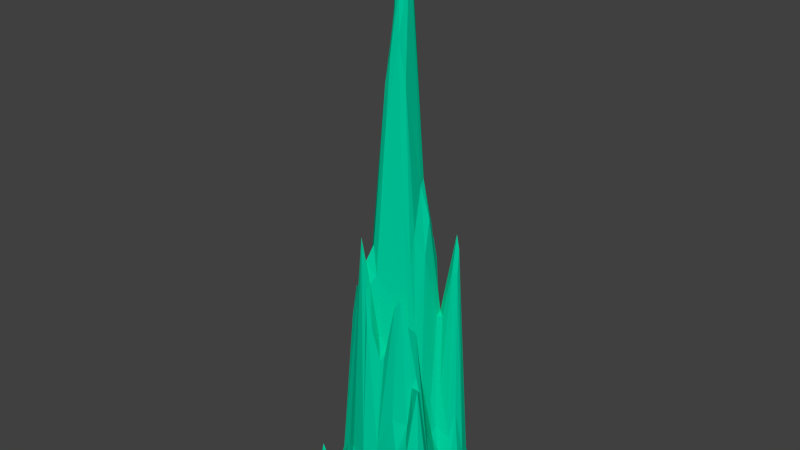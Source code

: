 # Source: stalagmite_small.blend  (saved by Blender 2.76.0; exported with 4.5.12 LTS)
import bpy
from mathutils import Matrix  # noqa: F401  (used for matrix-valued properties, if any)

bpy.ops.wm.read_factory_settings(use_empty=True)
scene = bpy.context.scene
scene.name = 'Scene'

# ---- collections
col_collection_1 = bpy.data.collections.new('Collection 1'); scene.collection.children.link(col_collection_1)

# ---- materials (node trees are filled in below, after node groups)
mat_stalagsm_001 = bpy.data.materials.new('StalagSM.001')
mat_stalagsm_001.alpha_threshold = 0.0
mat_stalagsm_001.roughness = 0.5

# ---- material node trees
mat_stalagsm_001.use_nodes = True; mat_stalagsm_001.node_tree.nodes.clear()
_N = mat_stalagsm_001.node_tree.nodes; _L = mat_stalagsm_001.node_tree.links
n0 = _N.new('ShaderNodeOutputMaterial'); n0.name = 'Material Output'; n0.location = (300, 300)
n1 = _N.new('ShaderNodeBsdfDiffuse'); n1.name = 'Diffuse BSDF'; n1.location = (10, 300)
n1.inputs[0].default_value = (0.0, 0.6038, 0.3419, 1.0)
_L.new(n1.outputs[0], n0.inputs[0])
n0.is_active_output = True

# ---- world
world_world = bpy.data.worlds.new('World'); scene.world = world_world
world_world.color = (0.05088, 0.05088, 0.05088)
world_world.use_sun_shadow = False
world_world.sun_shadow_jitter_overblur = 0.0
world_world.cycles.sampling_method = 'MANUAL'
world_world.cycles.sample_map_resolution = 256

# ---- meshes
me_plane_004 = bpy.data.meshes.new('Plane.004')
me_plane_004.from_pydata([(-1.847, 3.132, -5.49), (-1.503, 3.285, -5.288), (-0.5458, -0.7761, 12.74), (0.1386, -0.4552, 21.92), (-0.0848, 0.1178, 25.34), (3.508, 0.5479, 0.07281), (3.875, 0.4067, -3.284), (3.778, 0.9017, -2.482), (3.138, 0.89, 8.337), (1.823, -0.1011, 9.384), (1.695, 0.3767, 11.26), (2.486, -1.916, 2.622), (2.254, -1.33, 5.549), (1.977, -1.654, 5.958), (4.614, -0.5833, -5.477), (3.853, -0.9828, -4.593), (-2.016, -1.219, 1.878), (-1.862, -0.8324, 0.6792), (-2.553, -0.8951, -3.171), (-1.9, -3.312, -4.185), (-0.9653, -3.015, -3.655), (-1.438, -2.501, -2.543), (-2.014, -2.756, -4.538), (0.7443, -2.705, -1.514), (0.6353, -2.27, 3.696), (0.1711, -2.359, 5.512), (-3.346, 2.562, -5.493), (-2.682, 2.683, -5.297), (-2.414, 1.285, -4.24), (-2.999, 1.109, -3.897), (-0.8959, 1.493, -0.7627), (-0.4837, 3.867, -4.231), (0.05741, 4.077, -4.988), (-0.1274, 4.341, -5.182), (1.698, 1.926, -2.927), (1.179, 2.384, -4.621), (0.502, 2.452, -3.31), (2.848, 2.356, -4.579), (2.808, 2.958, -4.96), (1.905, 2.107, -4.573), (2.098, 2.828, -5.097), (1.564, 2.694, -5.112), (2.281, 1.143, 3.819), (2.907, 1.074, 10.53), (2.815, 1.746, -1.087), (3.06, 1.092, 9.707), (3.652, 1.427, -2.65), (3.371, 2.217, -4.465), (3.17, 1.795, -2.062), (-0.1086, 1.507, 5.452), (0.6257, 1.772, 8.305), (0.138, 2.417, -2.309), (-0.2796, 2.19, -1.957), (0.3619, 0.6156, 23.25), (1.003, 0.934, 11.17), (0.6557, 1.152, 11.71), (-0.07014, 1.243, 8.947), (1.148, 0.5573, 13.25), (1.606, 0.6738, 10.86), (1.265, 1.597, 8.374), (1.136, 1.476, 9.509), (-1.139, 3.585, -5.298), (-0.6502, 3.754, -4.451), (-0.5382, 4.081, -4.608), (-0.8915, 4.222, -5.426), (-0.5588, 2.454, -3.497), (-0.08287, 2.658, -4.114), (-0.3785, 3.126, -4.63), (-0.6925, 2.93, -4.458), (0.2895, 2.755, -4.653), (0.625, 2.804, -4.991), (0.2701, 3.241, -5.029), (-2.2, 0.6648, -2.773), (-1.419, 1.152, -1.722), (-1.339, 1.515, -2.494), (-2.08, 1.628, -4.137), (-1.316, -0.02948, 8.447), (-1.427, 0.2783, 7.018), (-1.66, 0.499, 1.634), (-0.8617, 0.1229, 11.64), (-0.2105, 0.3573, 23.58), (-0.2948, 0.6136, 19.85), (-0.8169, 1.156, 3.066), (-3.279, 0.2636, -3.86), (-3.847, 0.5698, -5.292), (-3.709, -0.05164, -5.305), (-2.604, -0.184, -3.239), (-2.03, -0.3809, -1.285), (-2.195, 0.2269, -2.232), (-2.531, 0.1434, -2.823), (-3.922, 2.281, -5.034), (-4.401, 1.425, -5.341), (-3.5, 1.456, -3.944), (-3.738, 1.733, -4.859), (-4.296, 1.997, -4.989), (-3.122, 1.557, -3.229), (-2.44, 1.74, -4.326), (-2.788, 1.993, -3.281), (-3.455, 2.148, -4.948), (-0.9514, -2.745, -2.316), (-0.04559, -2.958, -2.296), (-0.2575, -2.292, 7.627), (-0.1013, -3.734, -5.227), (-0.2877, -3.298, -4.516), (1.043, -3.5, -5.284), (0.8606, -2.978, -3.777), (-2.547, -3.707, -3.17), (-2.36, -3.472, -3.079), (-2.334, -2.836, -4.939), (-3.005, -3.204, -5.431), (-2.134, -4.437, -5.317), (-2.248, -3.877, -3.039), (-2.517, -4.212, -4.986), (-1.646, -4.116, -5.193), (-0.7054, -3.907, -4.293), (-0.9169, -3.605, -3.782), (-1.814, -3.573, -4.042), (-2.695, -1.647, -4.653), (-2.942, -0.5821, -4.482), (-2.786, -2.479, -4.575), (-2.529, -2.128, -4.198), (-2.802, -2.24, -4.257), (-2.085, -2.344, -3.678), (-1.457, -1.599, 5.806), (-2.424, -1.705, -3.318), (2.92, -1.851, 2.488), (3.623, -1.946, -3.012), (2.884, -1.087, -0.8252), (3.538, -2.612, -3.861), (3.91, -2.4, -4.581), (2.984, -2.085, 2.773), (4.376, -2.35, -5.182), (4.57, -1.957, -5.188), (4.122, -1.821, -4.633), (1.735, -1.954, 7.546), (1.362, -1.794, 5.543), (1.061, -1.873, 4.713), (1.444, -3.175, -4.515), (2.207, -3.372, -5.245), (2.044, -2.698, -1.493), (3.021, -3.126, -5.016), (2.809, -2.263, 1.439), (2.526, -2.472, -0.6185), (0.5631, -0.3242, 21.93), (0.8842, -0.5353, 18.58), (1.203, 0.2639, 13.0), (0.4362, 0.2767, 25.32), (1.098, -1.29, 6.592), (1.451, -0.822, 9.055), (1.689, -1.152, 4.47), (2.146, -1.017, 3.901), (2.172, -0.706, 2.098), (1.796, -0.8432, 5.134), (2.666, 0.265, 1.601), (2.886, 0.8062, 8.651), (2.427, 0.6364, 5.729), (3.193, -0.643, -2.772), (2.985, -0.2332, -2.298), (2.621, -0.3709, -1.151), (3.389, -0.5076, -3.294), (4.248, -0.1906, -4.899), (3.611, 0.01564, -3.047), (-1.288, -1.189, 4.588), (-0.9483, -0.7406, 9.331), (-1.039, -2.005, 7.402), (-0.6459, -1.881, 8.886), (-0.3767, -1.512, 9.878), (-1.118, -1.51, 5.587), (-0.04594, -1.704, 8.283), (0.1331, -1.148, 16.0), (-1.862, 2.768, -5.338), (-2.399, 3.25, -5.643), (-2.188, 1.981, -4.593), (-2.017, 2.271, -4.785), (-1.553, 2.069, -4.001), (-1.315, 2.55, -4.5), (1.099, 2.84, -5.121), (3.256, 2.897, -5.176), (2.168, 0.5093, 5.695), (2.58, -1.676, 3.158), (-2.315, -0.4753, -2.175), (-1.431, -3.349, -3.313), (-1.296, -2.803, -3.486), (0.2352, -1.879, 4.892), (-2.538, 0.3468, -2.853), (-0.3844, 1.724, 1.08), (3.43, 1.898, -3.673), (0.3454, 1.362, 8.731), (-1.937, 0.2312, -0.7073), (-0.925, 0.4418, 10.31), (-3.553, 0.2211, -4.97), (-3.839, 1.246, -4.732), (-2.904, 1.664, -3.143), (-3.218, 1.832, -3.342), (-0.2734, -3.075, -3.484), (-0.7212, -3.742, -3.926), (-2.723, -3.281, -4.97), (-1.299, -3.639, -3.807), (-1.924, -1.561, 3.05), (-2.263, -2.092, -3.428), (1.134, -2.114, 5.327), (-0.9847, -1.06, 8.369), (-0.7899, -1.517, 6.084), (1.428, -3.614, -5.402), (4.156, 0.9532, -5.215), (0.3344, -0.3412, 22.88), (0.1706, 0.2032, 26.76), (2.749, -3.206, -5.042), (0.8354, -2.196, 3.83), (-1.719, -0.4944, 0.9319), (2.147, 0.8164, 5.899), (-1.571, -1.038, 2.092), (-0.6219, -2.158, 10.47), (-0.9404, -2.215, 6.686), (-2.829, -3.861, -5.422), (3.55, -2.969, -5.139), (4.163, -2.766, -5.398), (-0.2788, -4.12, -5.425), (-0.3852, 4.422, -5.427), (3.904, 1.765, -5.219), (3.76, 2.294, -5.266), (0.07983, 0.5041, 25.08), (1.952, -1.34, 4.656), (-2.763, 1.3, -4.276), (-0.7714, 1.964, -2.431), (2.058, 1.831, -3.663), (2.927, 2.118, -3.868), (0.9088, 1.239, 10.11), (-1.024, 3.16, -4.923), (-0.4565, 3.374, -4.633), (-1.928, 0.6514, -1.781), (-3.016, 0.3025, -2.864), (-3.01, 2.439, -4.991), (-0.0724, -2.476, 5.67), (-0.7718, -3.194, -3.999), (-2.317, -3.691, -2.308), (-1.131, -3.325, -3.478), (1.643, -2.493, 0.5058), (0.5645, -0.6873, 20.66), (-0.6501, -0.4928, 10.91), (0.2141, -0.8134, 20.08), (-0.1018, -0.869, 18.34), (-0.1972, -0.3902, 19.18), (2.113, -1.807, 6.123), (4.227, -1.07, -5.095), (-1.889, -3.019, -4.466), (-2.758, 0.9033, -3.977), (-0.1492, 3.983, -4.812), (3.017, 2.598, -4.793), (1.785, 2.378, -4.953), (2.185, 1.49, -1.166), (0.4853, 1.922, 7.04), (1.407, 1.068, 8.806), (-0.8604, 3.609, -4.912), (-3.573, 0.6698, -4.938), (-3.363, -0.2132, -5.012), (-4.108, 2.184, -4.887), (-3.959, 1.751, -4.835), (-2.987, 1.912, -2.674), (0.5631, -3.349, -4.99), (-2.369, -3.15, -4.626), (-2.101, -4.181, -4.829), (-1.36, -3.944, -4.953), (-3.095, -1.502, -5.19), (-1.579, -1.875, 5.466), (3.274, -1.52, -1.742), (1.432, -2.048, 7.103), (2.778, -2.681, -0.9963), (1.066, -0.9449, 12.56), (3.935, -0.09221, -4.05), (-1.173, -0.6129, 8.537), (-0.8452, -1.66, 5.707), (-2.559, -4.466, -5.445), (-3.194, -2.601, -5.425), (-0.8246, -4.287, -5.425), (1.049, -1.63, 4.018), (-2.835, -2.772, -5.156), (4.364, 0.3015, -5.294), (-1.327, -1.806, 7.322), (-2.509, 2.123, -4.511), (1.933, 1.33, 0.9242), (-3.171, 0.7961, -4.081), (-3.368, -2.02, -5.426), (2.419, -2.209, 0.3188), (2.652, -0.05078, -0.8297), (0.4455, 3.658, -5.118), (3.25, -3.032, -5.051), (0.5859, -1.759, 4.3), (2.387, -0.1818, 0.7233), (1.644, -1.428, 3.028), (-1.509, -1.36, 3.554), (-0.2172, -1.996, 7.832), (-3.325, 1.27, -3.28), (0.8025, 1.402, 9.744), (-1.313, 0.8473, 0.5404), (-3.643, 2.466, -5.368), (1.425, -0.4732, 10.61), (3.335, 0.1817, -1.423)], [], [(239, 2, 241, 242), (205, 3, 240, 238), (206, 4, 3, 205), (45, 8, 7, 46), (79, 239, 242), (242, 4, 79), (5, 6, 7), (6, 277, 204), (10, 178, 210, 58), (178, 10, 9), (12, 179, 265, 127), (10, 58, 57), (11, 134, 283), (179, 243, 11), (11, 283, 141), (11, 141, 130), (125, 265, 179), (22, 182, 21, 122), (222, 289, 13), (13, 134, 243), (14, 15, 244), (17, 180, 16), (17, 211, 209), (18, 16, 180), (180, 86, 18), (19, 181, 245), (182, 245, 181), (236, 234, 20), (20, 99, 182), (21, 182, 99), (99, 164, 21), (25, 183, 291, 101), (24, 208, 287), (25, 24, 183), (29, 95, 292, 281), (25, 101, 233), (98, 232, 26), (27, 26, 232), (246, 281, 231), (28, 246, 184), (28, 223, 246), (49, 185, 30, 82), (82, 30, 294), (224, 30, 185, 52), (59, 50, 293, 60), (229, 32, 247), (33, 247, 32), (33, 31, 247), (35, 249, 176, 70), (34, 35, 36), (36, 35, 70, 69), (36, 51, 251, 59), (248, 37, 226, 47), (248, 249, 37), (248, 38, 40, 249), (177, 47, 220), (38, 248, 177), (34, 39, 249, 35), (210, 42, 250, 280), (37, 39, 225), (225, 226, 37), (40, 41, 249), (43, 44, 250, 42), (210, 43, 42), (280, 250, 225, 34), (43, 45, 48, 44), (220, 47, 186, 219), (46, 186, 48), (48, 186, 47, 226), (52, 49, 251, 51), (49, 187, 251), (53, 221, 206, 146), (54, 53, 146, 57), (54, 55, 53), (58, 210, 280, 252), (55, 293, 187), (55, 187, 56), (56, 221, 53), (57, 252, 54), (60, 227, 54, 252), (59, 252, 280), (61, 228, 229, 253), (62, 63, 64, 253), (69, 70, 71, 67), (62, 31, 63), (61, 253, 64), (52, 51, 65), (68, 175, 65), (69, 66, 51, 36), (71, 70, 176, 285), (229, 67, 71, 32), (72, 230, 294, 73), (75, 72, 73, 74), (174, 75, 74), (189, 79, 80, 81), (76, 188, 209), (209, 270, 76), (77, 189, 294), (188, 77, 78), (80, 4, 206, 221), (79, 4, 80), (254, 83, 231, 281), (81, 221, 56), (189, 81, 82), (82, 294, 189), (84, 190, 254), (84, 254, 191, 91), (254, 292, 191), (87, 88, 89, 180), (255, 83, 190), (255, 190, 85), (86, 180, 89), (72, 88, 188, 230), (87, 209, 188), (88, 72, 184, 89), (89, 231, 255, 86), (89, 184, 231), (94, 91, 191, 257), (92, 93, 257, 191), (93, 98, 295, 90), (257, 93, 90, 256), (95, 192, 258, 193), (94, 257, 256), (95, 193, 98, 92), (96, 97, 258, 192), (95, 92, 292), (95, 223, 192), (97, 279, 27, 232), (96, 192, 223), (223, 28, 96), (115, 195, 102, 103), (98, 258, 232), (194, 100, 99), (99, 234, 194), (101, 100, 233), (99, 213, 164), (103, 102, 259), (103, 100, 194), (103, 194, 234), (103, 105, 23, 100), (104, 137, 259), (105, 259, 137), (196, 106, 107, 260), (106, 196, 109, 214), (19, 107, 235, 116), (106, 235, 107), (107, 19, 245, 260), (108, 260, 245, 22), (109, 196, 260, 108), (109, 276, 273), (110, 261, 112), (110, 112, 272), (111, 261, 113, 116), (112, 111, 235, 106), (112, 106, 214), (214, 272, 112), (115, 197, 262, 114), (115, 236, 181, 197), (115, 114, 195), (118, 117, 124, 18), (197, 181, 116), (116, 113, 262), (117, 118, 263), (117, 263, 282), (119, 108, 120, 121), (255, 263, 118), (118, 18, 86), (119, 121, 273), (108, 122, 199, 120), (119, 276, 108), (120, 117, 282, 121), (198, 124, 199, 264), (121, 282, 273), (122, 264, 199), (164, 278, 264), (264, 278, 123), (265, 125, 130, 126), (156, 127, 265, 126), (133, 15, 126), (216, 129, 128, 215), (156, 15, 159), (129, 126, 128), (136, 200, 266, 135), (266, 200, 208), (266, 23, 237), (237, 283, 134), (135, 13, 289), (135, 289, 275), (130, 141, 267, 286), (136, 135, 275), (275, 287, 208), (138, 139, 137), (137, 203, 138), (105, 137, 139), (139, 283, 237), (105, 237, 23), (140, 267, 207), (143, 146, 206, 205), (142, 139, 267), (143, 205, 238), (144, 296, 145), (145, 146, 144), (143, 144, 146), (268, 147, 149, 148), (148, 296, 144, 268), (151, 150, 12, 127), (268, 169, 147), (150, 151, 152), (152, 148, 149), (149, 289, 222), (222, 12, 150), (152, 9, 296, 148), (151, 158, 288), (288, 9, 151), (152, 151, 9), (43, 154, 8, 45), (284, 178, 288), (153, 284, 297), (155, 153, 154), (154, 297, 8), (163, 201, 241, 2), (155, 43, 210), (157, 161, 297), (297, 284, 157), (158, 156, 157), (158, 157, 284), (284, 288, 158), (159, 160, 269), (160, 14, 277), (161, 269, 6), (201, 270, 162), (162, 211, 290), (163, 270, 201), (162, 270, 209, 211), (163, 2, 239), (239, 79, 76), (167, 164, 165, 271), (164, 213, 212, 165), (164, 167, 278), (167, 162, 290, 123), (202, 271, 165), (165, 212, 291), (165, 168, 166), (166, 241, 201), (202, 201, 162), (123, 278, 167), (169, 240, 241), (166, 168, 169), (170, 0, 171), (172, 96, 28, 75), (172, 173, 170, 27), (174, 173, 75), (173, 175, 170), (74, 224, 174), (65, 175, 174), (65, 174, 224), (224, 52, 65), (170, 175, 1), (0, 170, 1), (61, 1, 228), (241, 3, 242), (3, 241, 240), (4, 242, 3), (161, 5, 297), (5, 161, 6), (7, 6, 204), (46, 7, 204), (8, 5, 7), (5, 8, 297), (145, 9, 10), (9, 145, 296), (9, 288, 178), (10, 57, 145), (11, 243, 134), (125, 11, 130), (11, 125, 179), (179, 12, 243), (13, 243, 12), (222, 13, 12), (133, 244, 15), (244, 133, 132), (132, 14, 244), (198, 18, 124), (18, 198, 16), (290, 16, 198), (16, 290, 211), (17, 16, 211), (87, 17, 209), (17, 87, 180), (19, 116, 181), (20, 182, 181), (20, 181, 236), (182, 22, 245), (25, 23, 24), (23, 25, 233), (23, 233, 100), (208, 24, 23), (24, 287, 183), (26, 295, 98), (184, 246, 231), (72, 28, 184), (223, 29, 246), (95, 29, 223), (246, 29, 281), (56, 49, 82), (74, 30, 224), (30, 74, 73), (31, 229, 247), (63, 33, 218), (33, 63, 31), (50, 59, 251), (59, 34, 36), (177, 248, 47), (39, 34, 225), (37, 249, 39), (41, 176, 249), (225, 44, 226), (44, 225, 250), (45, 46, 48), (219, 46, 204), (46, 219, 186), (44, 48, 226), (49, 56, 187), (50, 251, 187), (293, 50, 187), (49, 52, 185), (227, 55, 54), (55, 227, 293), (55, 56, 53), (252, 57, 58), (59, 280, 34), (60, 252, 59), (227, 60, 293), (62, 253, 229), (31, 62, 229), (64, 63, 218), (65, 66, 68), (66, 65, 51), (67, 68, 66), (67, 229, 68), (228, 68, 229), (68, 228, 175), (66, 69, 67), (32, 71, 285), (73, 294, 30), (72, 75, 28), (188, 76, 77), (79, 77, 76), (77, 79, 189), (77, 294, 78), (230, 78, 294), (78, 230, 188), (81, 80, 221), (81, 56, 82), (84, 85, 190), (83, 254, 190), (254, 281, 292), (255, 231, 83), (118, 86, 255), (88, 87, 188), (292, 92, 191), (93, 92, 98), (97, 96, 279), (258, 97, 232), (98, 193, 258), (99, 20, 234), (101, 212, 100), (212, 101, 291), (212, 99, 100), (99, 212, 213), (195, 114, 102), (217, 114, 274), (114, 217, 102), (115, 103, 234), (102, 104, 259), (105, 103, 259), (109, 108, 276), (261, 110, 113), (235, 111, 116), (111, 112, 261), (114, 262, 274), (236, 115, 234), (197, 116, 262), (255, 85, 263), (85, 282, 263), (119, 273, 276), (122, 108, 22), (124, 120, 199), (117, 120, 124), (122, 164, 264), (164, 122, 21), (123, 198, 264), (123, 290, 198), (156, 126, 15), (215, 128, 286), (129, 216, 131), (126, 129, 133), (130, 128, 126), (128, 130, 286), (133, 131, 132), (131, 133, 129), (266, 208, 23), (134, 266, 237), (134, 135, 266), (13, 135, 134), (136, 275, 208), (200, 136, 208), (137, 104, 203), (105, 139, 237), (138, 267, 139), (267, 138, 207), (267, 140, 286), (141, 142, 267), (142, 141, 283), (142, 283, 139), (143, 238, 144), (145, 57, 146), (275, 147, 287), (289, 147, 275), (147, 289, 149), (238, 268, 144), (268, 238, 169), (149, 150, 152), (149, 222, 150), (284, 153, 178), (154, 153, 297), (155, 154, 43), (178, 155, 210), (153, 155, 178), (158, 151, 127), (156, 158, 127), (159, 157, 156), (157, 159, 161), (159, 15, 160), (14, 160, 15), (6, 160, 277), (160, 6, 269), (269, 161, 159), (163, 76, 270), (76, 163, 239), (168, 165, 291), (202, 165, 166), (202, 166, 201), (202, 167, 271), (167, 202, 162), (183, 168, 291), (287, 168, 183), (168, 287, 147), (169, 168, 147), (240, 169, 238), (166, 169, 241), (27, 170, 171), (96, 172, 279), (172, 75, 173), (173, 174, 175), (279, 172, 27), (1, 175, 228)])
_uv = me_plane_004.uv_layers.new(name='UVMap')
_uv.uv.foreach_set('vector', [0.1775, 0.4743, 0.1774, 0.4171, 0.2042, 0.2467, 0.221, 0.2252, 0.919, 0.5626, 0.9144, 0.5324, 0.9231, 0.4748, 0.933, 0.494, 0.9035, 0.6824, 0.8967, 0.6383, 0.9144, 0.5324, 0.919, 0.5626, 0.468, 0.4685, 0.459, 0.4266, 0.4432, 0.0977, 0.4589, 0.0942, 0.8766, 0.2219, 0.8932, 0.1968, 0.9033, 0.4487, 0.9033, 0.4487, 0.8967, 0.6383, 0.8766, 0.2219, 0.4332, 0.1759, 0.4258, 0.07239, 0.4432, 0.0977, 0.4258, 0.07239, 0.4246, 0.008372, 0.444, 0.01302, 0.4272, 0.5244, 0.4255, 0.3543, 0.4362, 0.3609, 0.4351, 0.5135, 0.4255, 0.3543, 0.4272, 0.5244, 0.4083, 0.4667, 0.3636, 0.3472, 0.3509, 0.2727, 0.3548, 0.1209, 0.366, 0.1518, 0.6074, 0.4752, 0.5994, 0.4885, 0.5885, 0.414, 0.34, 0.2571, 0.3394, 0.4102, 0.3236, 0.1882, 0.3509, 0.2727, 0.3466, 0.3649, 0.34, 0.2571, 0.7087, 0.2195, 0.6991, 0.2906, 0.6886, 0.2552, 0.7087, 0.2195, 0.6886, 0.2552, 0.6897, 0.2133, 0.8515, 0.5147, 0.8441, 0.6456, 0.8396, 0.4936, 0.8253, 0.4617, 0.8037, 0.4267, 0.8161, 0.3975, 0.8368, 0.4342, 0.9797, 0.6531, 0.9889, 0.6026, 0.9889, 0.6936, 0.9801, 0.2884, 0.9635, 0.2398, 0.9855, 0.2818, 0.3976, 0.0, 0.3749, 0.03175, 0.3762, 0.0138, 0.1049, 0.7841, 0.0971, 0.8738, 0.09427, 0.7465, 0.1049, 0.7841, 0.1091, 0.7392, 0.1194, 0.7779, 0.07537, 0.9021, 0.09427, 0.7465, 0.0971, 0.8738, 0.0971, 0.8738, 0.09705, 0.9088, 0.07537, 0.9021, 0.6644, 0.6789, 0.6623, 0.7086, 0.6532, 0.6707, 0.6412, 0.7048, 0.6532, 0.6707, 0.6623, 0.7086, 0.8255, 0.7524, 0.8152, 0.7699, 0.8124, 0.7577, 0.7887, 0.4311, 0.7967, 0.3894, 0.8037, 0.4267, 0.8161, 0.3975, 0.8037, 0.4267, 0.7967, 0.3894, 0.7967, 0.3894, 0.8421, 0.09365, 0.8161, 0.3975, 0.2977, 0.3605, 0.3136, 0.342, 0.3099, 0.4333, 0.2987, 0.4271, 0.7694, 0.1981, 0.7642, 0.1927, 0.7808, 0.1778, 0.2977, 0.3605, 0.3033, 0.3027, 0.3136, 0.342, 0.9018, 0.7854, 0.913, 0.8084, 0.9003, 0.8065, 0.8891, 0.7792, 0.2977, 0.3605, 0.2987, 0.4271, 0.2905, 0.3669, 0.7635, 0.6433, 0.7464, 0.6459, 0.7451, 0.6283, 0.9099, 0.6907, 0.9295, 0.6837, 0.9201, 0.7007, 0.777, 0.766, 0.7859, 0.7586, 0.8108, 0.7938, 0.144, 0.9469, 0.1264, 0.9382, 0.1169, 0.9001, 0.7283, 0.776, 0.7409, 0.7785, 0.7363, 0.7915, 0.2308, 0.6476, 0.2159, 0.7811, 0.192, 0.8372, 0.1973, 0.7201, 0.1973, 0.7201, 0.192, 0.8372, 0.1685, 0.7961, 0.203, 0.8896, 0.192, 0.8372, 0.2159, 0.7811, 0.2211, 0.8745, 0.5708, 0.5674, 0.5463, 0.5682, 0.5597, 0.5234, 0.5696, 0.532, 0.7151, 0.7842, 0.7151, 0.8132, 0.7107, 0.8057, 0.9764, 0.7744, 0.9717, 0.7876, 0.9661, 0.7812, 0.9764, 0.7744, 0.9813, 0.8067, 0.9717, 0.7876, 0.5398, 0.9645, 0.5601, 0.9766, 0.5295, 0.9818, 0.5141, 0.976, 0.5665, 0.9127, 0.5398, 0.9645, 0.5173, 0.9229, 0.5173, 0.9229, 0.5398, 0.9645, 0.5141, 0.976, 0.5039, 0.9644, 0.5173, 0.9229, 0.5067, 0.8912, 0.5376, 0.6068, 0.5708, 0.5674, 0.5989, 0.9772, 0.5971, 0.9688, 0.6043, 0.9463, 0.6171, 0.9665, 0.7344, 0.6089, 0.745, 0.5716, 0.7451, 0.6041, 0.7344, 0.6089, 0.7208, 0.6017, 0.7268, 0.5802, 0.745, 0.5716, 0.6021, 0.9911, 0.6171, 0.9665, 0.6282, 0.9924, 0.5862, 0.9834, 0.5989, 0.9772, 0.6021, 0.9911, 0.5665, 0.9127, 0.5688, 0.9641, 0.5601, 0.9766, 0.5398, 0.9645, 0.6095, 0.6413, 0.6065, 0.7064, 0.5918, 0.8588, 0.5883, 0.7938, 0.5971, 0.9688, 0.5688, 0.9641, 0.5793, 0.9357, 0.5793, 0.9357, 0.6043, 0.9463, 0.5971, 0.9688, 0.7268, 0.5802, 0.7331, 0.5641, 0.745, 0.5716, 0.9632, 0.0, 0.9632, 0.3531, 0.9433, 0.3577, 0.9424, 0.2055, 0.933, 0.1422, 0.9632, 0.0, 0.9424, 0.2055, 0.5883, 0.7938, 0.5918, 0.8588, 0.5793, 0.9357, 0.5665, 0.9127, 0.6372, 0.5051, 0.6412, 0.5306, 0.6196, 0.8908, 0.6095, 0.8599, 0.6282, 0.9924, 0.6171, 0.9665, 0.6249, 0.941, 0.6412, 0.9888, 0.6409, 0.9084, 0.6249, 0.941, 0.6196, 0.8908, 0.6196, 0.8908, 0.6249, 0.941, 0.6171, 0.9665, 0.6043, 0.9463, 0.2211, 0.8745, 0.2308, 0.6476, 0.2612, 0.5999, 0.2348, 0.8846, 0.2308, 0.6476, 0.2472, 0.5464, 0.2612, 0.5999, 0.5733, 0.109, 0.5677, 0.052, 0.5774, 0.0, 0.5836, 0.04487, 0.5753, 0.4785, 0.5733, 0.109, 0.5836, 0.04487, 0.5885, 0.414, 0.5753, 0.4785, 0.5609, 0.4621, 0.5733, 0.109, 0.5994, 0.4885, 0.6095, 0.6413, 0.5883, 0.7938, 0.5841, 0.5521, 0.5609, 0.4621, 0.5597, 0.5234, 0.5435, 0.5522, 0.5609, 0.4621, 0.5435, 0.5522, 0.5314, 0.5436, 0.5314, 0.5436, 0.5677, 0.052, 0.5733, 0.109, 0.5885, 0.414, 0.5841, 0.5521, 0.5753, 0.4785, 0.5696, 0.532, 0.5662, 0.5119, 0.5753, 0.4785, 0.5841, 0.5521, 0.9632, 0.01121, 0.9782, 0.0, 0.9782, 0.2398, 0.2374, 0.987, 0.2273, 0.9727, 0.2457, 0.9628, 0.2448, 0.9744, 0.2551, 0.9605, 0.267, 0.9667, 0.2619, 0.9936, 0.2448, 0.9744, 0.5039, 0.9644, 0.5141, 0.976, 0.4954, 0.9782, 0.4755, 0.9633, 0.2551, 0.9605, 0.2626, 0.9539, 0.267, 0.9667, 0.2374, 0.987, 0.2448, 0.9744, 0.2619, 0.9936, 0.2211, 0.8745, 0.2348, 0.8846, 0.2186, 0.9235, 0.2277, 0.9559, 0.2039, 0.9576, 0.2186, 0.9235, 0.5039, 0.9644, 0.4933, 0.9463, 0.5067, 0.8912, 0.5173, 0.9229, 0.7172, 0.5228, 0.7325, 0.5348, 0.729, 0.5494, 0.7009, 0.5273, 0.7168, 0.4999, 0.7257, 0.5029, 0.7172, 0.5228, 0.6874, 0.5142, 0.1336, 0.8982, 0.142, 0.8672, 0.1685, 0.7961, 0.1677, 0.8662, 0.1616, 0.9444, 0.1336, 0.8982, 0.1677, 0.8662, 0.1779, 0.8912, 0.186, 0.9407, 0.1616, 0.9444, 0.1779, 0.8912, 0.2003, 0.4993, 0.1963, 0.4571, 0.2618, 0.09787, 0.2542, 0.2116, 0.1707, 0.5538, 0.1324, 0.8325, 0.1194, 0.7779, 0.1194, 0.7779, 0.1549, 0.5469, 0.1707, 0.5538, 0.1731, 0.599, 0.2003, 0.4993, 0.1685, 0.7961, 0.1324, 0.8325, 0.1731, 0.599, 0.1552, 0.7627, 0.2618, 0.09787, 0.2632, 0.04311, 0.2761, 0.0, 0.2777, 0.05248, 0.1963, 0.4571, 0.2632, 0.04311, 0.2618, 0.09787, 0.7884, 0.7293, 0.807, 0.7621, 0.8108, 0.7938, 0.7859, 0.7586, 0.2542, 0.2116, 0.2777, 0.05248, 0.2365, 0.5411, 0.2003, 0.4993, 0.2542, 0.2116, 0.1973, 0.7201, 0.1973, 0.7201, 0.1685, 0.7961, 0.2003, 0.4993, 0.7927, 0.716, 0.8025, 0.7269, 0.7884, 0.7293, 0.9666, 0.5927, 0.9661, 0.579, 0.9866, 0.5776, 0.9959, 0.6026, 0.9661, 0.579, 0.9959, 0.5307, 0.9866, 0.5776, 0.1088, 0.8464, 0.1217, 0.8793, 0.1105, 0.898, 0.0971, 0.8738, 0.6569, 0.8042, 0.6703, 0.7678, 0.6703, 0.8031, 0.6569, 0.8042, 0.6703, 0.8031, 0.6686, 0.8152, 0.09705, 0.9088, 0.0971, 0.8738, 0.1105, 0.898, 0.1336, 0.8982, 0.1217, 0.8793, 0.1324, 0.8325, 0.142, 0.8672, 0.1088, 0.8464, 0.1194, 0.7779, 0.1324, 0.8325, 0.1217, 0.8793, 0.1336, 0.8982, 0.1169, 0.9001, 0.1105, 0.898, 0.6516, 0.7313, 0.6698, 0.7361, 0.6569, 0.8042, 0.6457, 0.7453, 0.9848, 0.8225, 0.9777, 0.8203, 0.9848, 0.8067, 0.7821, 0.6351, 0.8008, 0.6232, 0.8008, 0.6458, 0.7855, 0.6422, 0.7926, 0.6722, 0.7824, 0.6433, 0.7855, 0.6422, 0.8008, 0.6458, 0.7548, 0.601, 0.7668, 0.5887, 0.7822, 0.5904, 0.777, 0.6011, 0.7577, 0.6074, 0.7548, 0.601, 0.777, 0.6011, 0.7749, 0.6078, 0.8778, 0.7901, 0.8846, 0.7927, 0.8825, 0.8089, 0.8701, 0.7895, 0.7709, 0.6148, 0.7577, 0.6074, 0.7749, 0.6078, 0.7869, 0.6967, 0.7788, 0.6928, 0.7635, 0.6433, 0.7926, 0.6722, 0.9759, 0.43, 0.9822, 0.3958, 0.9932, 0.3781, 0.9959, 0.3945, 0.7869, 0.6967, 0.7926, 0.6722, 0.7995, 0.6933, 0.8778, 0.7901, 0.8846, 0.7557, 0.8846, 0.7927, 0.9193, 0.7557, 0.9025, 0.7191, 0.9099, 0.6907, 0.9201, 0.7007, 0.9759, 0.43, 0.9959, 0.3945, 0.9959, 0.4315, 0.7409, 0.7785, 0.7283, 0.776, 0.7342, 0.7625, 0.8316, 0.7638, 0.8331, 0.7699, 0.8225, 0.8129, 0.811, 0.7889, 0.7635, 0.6433, 0.776, 0.7147, 0.7464, 0.6459, 0.7649, 0.4228, 0.7628, 0.3853, 0.7967, 0.3894, 0.7967, 0.3894, 0.7784, 0.4414, 0.7649, 0.4228, 0.812, 0.08434, 0.7628, 0.3853, 0.7966, 0.1432, 0.7967, 0.3894, 0.8333, 0.1157, 0.8421, 0.09365, 0.7587, 0.455, 0.7435, 0.4776, 0.7276, 0.4653, 0.7587, 0.455, 0.7628, 0.3853, 0.7649, 0.4228, 0.7587, 0.455, 0.7649, 0.4228, 0.7784, 0.4414, 0.7587, 0.455, 0.727, 0.4255, 0.7424, 0.3566, 0.7628, 0.3853, 0.7081, 0.4724, 0.7019, 0.4457, 0.7276, 0.4653, 0.727, 0.4255, 0.7276, 0.4653, 0.7019, 0.4457, 0.673, 0.6488, 0.6933, 0.7037, 0.6829, 0.7081, 0.6646, 0.662, 0.6933, 0.7037, 0.673, 0.6488, 0.6728, 0.6329, 0.6917, 0.6342, 0.9723, 0.708, 0.9893, 0.7425, 0.9871, 0.7672, 0.9661, 0.7141, 0.6933, 0.7037, 0.6933, 0.7313, 0.6829, 0.7081, 0.9893, 0.7425, 0.9723, 0.708, 0.9752, 0.6976, 0.9893, 0.6936, 0.6521, 0.6531, 0.6646, 0.662, 0.6532, 0.6707, 0.6462, 0.6677, 0.6728, 0.6329, 0.673, 0.6488, 0.6646, 0.662, 0.6521, 0.6531, 0.7201, 0.8133, 0.7318, 0.8051, 0.7433, 0.8133, 0.7451, 0.8079, 0.7494, 0.7919, 0.7626, 0.7988, 0.7451, 0.8079, 0.7626, 0.7988, 0.7586, 0.8141, 0.9903, 0.4585, 0.9851, 0.5143, 0.9729, 0.5263, 0.9661, 0.4872, 0.7626, 0.7988, 0.7647, 0.7372, 0.7722, 0.7147, 0.777, 0.7418, 0.7626, 0.7988, 0.777, 0.7418, 0.777, 0.8118, 0.777, 0.8118, 0.7586, 0.8141, 0.7626, 0.7988, 0.8562, 0.701, 0.869, 0.701, 0.8746, 0.7374, 0.8483, 0.7192, 0.8562, 0.701, 0.8652, 0.6892, 0.8741, 0.6837, 0.869, 0.701, 0.8562, 0.701, 0.8483, 0.7192, 0.8486, 0.7069, 0.07325, 0.9451, 0.04283, 0.9426, 0.0511, 0.901, 0.07537, 0.9021, 0.869, 0.701, 0.8741, 0.6837, 0.8891, 0.7061, 0.8891, 0.7061, 0.8837, 0.7452, 0.8746, 0.7374, 0.04283, 0.9426, 0.07325, 0.9451, 0.03808, 0.9613, 0.04283, 0.9426, 0.03808, 0.9613, 0.01551, 0.9664, 0.8556, 0.4653, 0.8337, 0.4758, 0.8534, 0.451, 0.8608, 0.4547, 0.07535, 0.9651, 0.03808, 0.9613, 0.07325, 0.9451, 0.07325, 0.9451, 0.07537, 0.9021, 0.09705, 0.9088, 0.8556, 0.4653, 0.8608, 0.4547, 0.8648, 0.4936, 0.8337, 0.4758, 0.8368, 0.4342, 0.8474, 0.4263, 0.8534, 0.451, 0.8556, 0.4653, 0.851, 0.4845, 0.8337, 0.4758, 0.03217, 0.9252, 0.04283, 0.9426, 0.01551, 0.9664, 0.02333, 0.9275, 0.8648, 0.227, 0.8591, 0.422, 0.8474, 0.4263, 0.8561, 0.154, 0.02333, 0.9275, 0.01551, 0.9664, 0.0, 0.9621, 0.8368, 0.4342, 0.8561, 0.154, 0.8474, 0.4263, 0.8421, 0.09365, 0.8546, 0.09656, 0.8561, 0.154, 0.095, 0.633, 0.109, 0.5767, 0.1074, 0.624, 0.8441, 0.6456, 0.8515, 0.5147, 0.8582, 0.5054, 0.8582, 0.6837, 0.3811, 0.09163, 0.366, 0.1518, 0.3548, 0.1209, 0.3424, 0.07973, 0.3501, 0.02758, 0.3749, 0.03175, 0.3424, 0.07973, 0.3166, 0.003254, 0.3273, 0.03006, 0.3163, 0.05416, 0.3013, 0.01537, 0.3811, 0.09163, 0.3749, 0.03175, 0.3874, 0.07467, 0.3273, 0.03006, 0.3424, 0.07973, 0.3163, 0.05416, 0.731, 0.661, 0.7406, 0.6799, 0.7415, 0.7354, 0.7272, 0.6882, 0.7415, 0.7354, 0.7406, 0.6799, 0.7415, 0.6329, 0.7568, 0.09047, 0.7424, 0.3566, 0.7216, 0.2902, 0.7216, 0.2902, 0.6991, 0.2906, 0.7493, 0.07517, 0.9642, 0.3017, 0.9801, 0.2884, 0.9884, 0.3781, 0.9642, 0.3017, 0.9884, 0.3781, 0.9632, 0.3493, 0.6897, 0.2133, 0.6886, 0.2552, 0.6755, 0.3307, 0.6412, 0.4521, 0.731, 0.661, 0.7272, 0.6882, 0.7201, 0.6402, 0.8088, 0.8118, 0.7911, 0.8118, 0.7996, 0.7938, 0.6707, 0.4648, 0.6985, 0.3494, 0.7019, 0.4457, 0.7019, 0.4457, 0.6929, 0.4746, 0.6707, 0.4648, 0.727, 0.4255, 0.7019, 0.4457, 0.6985, 0.3494, 0.6919, 0.7946, 0.6703, 0.7411, 0.6919, 0.7313, 0.727, 0.4255, 0.7216, 0.2902, 0.7424, 0.3566, 0.6476, 0.4527, 0.6755, 0.3307, 0.6555, 0.4552, 0.4119, 0.8518, 0.4386, 0.955, 0.4356, 1.0, 0.4102, 0.882, 0.6884, 0.3196, 0.6985, 0.3494, 0.6755, 0.3307, 0.4119, 0.8518, 0.4102, 0.882, 0.3965, 0.8132, 0.4015, 0.7487, 0.3927, 0.506, 0.4203, 0.5802, 0.4203, 0.5802, 0.4386, 0.955, 0.4015, 0.7487, 0.4119, 0.8518, 0.4015, 0.7487, 0.4386, 0.955, 0.3759, 0.5667, 0.3504, 0.3871, 0.3588, 0.3193, 0.3774, 0.4588, 0.3774, 0.4588, 0.3927, 0.506, 0.4015, 0.7487, 0.3759, 0.5667, 0.8164, 0.6003, 0.8253, 0.5443, 0.8383, 0.4936, 0.8383, 0.6901, 0.3759, 0.5667, 0.3634, 0.6765, 0.3504, 0.3871, 0.8253, 0.5443, 0.8164, 0.6003, 0.8141, 0.5063, 0.3725, 0.3387, 0.3774, 0.4588, 0.3588, 0.3193, 0.9893, 0.7381, 1.0, 0.6936, 1.0, 0.7447, 0.9797, 0.6531, 0.9736, 0.6817, 0.9661, 0.6303, 0.3725, 0.3387, 0.4083, 0.4667, 0.3927, 0.506, 0.3774, 0.4588, 0.3755, 0.2451, 0.3858, 0.1448, 0.3933, 0.2029, 0.3933, 0.2029, 0.4083, 0.4667, 0.3755, 0.2451, 0.3725, 0.3387, 0.3755, 0.2451, 0.4083, 0.4667, 0.4671, 0.4942, 0.4532, 0.4379, 0.459, 0.4266, 0.468, 0.4685, 0.398, 0.1545, 0.4255, 0.3543, 0.3933, 0.2029, 0.4148, 0.2276, 0.398, 0.1545, 0.4146, 0.1319, 0.9448, 0.6532, 0.9488, 0.5264, 0.9649, 0.7429, 0.4532, 0.4379, 0.4146, 0.1319, 0.459, 0.4266, 0.158, 0.5213, 0.1433, 0.5484, 0.2042, 0.2467, 0.1774, 0.4171, 0.9448, 0.6532, 0.9661, 0.8013, 0.933, 0.6594, 0.3932, 0.1079, 0.4091, 0.08099, 0.4146, 0.1319, 0.4146, 0.1319, 0.398, 0.1545, 0.3932, 0.1079, 0.3858, 0.1448, 0.3811, 0.09163, 0.3932, 0.1079, 0.3858, 0.1448, 0.3932, 0.1079, 0.398, 0.1545, 0.398, 0.1545, 0.3933, 0.2029, 0.3858, 0.1448, 0.3874, 0.07467, 0.407, 0.0205, 0.4078, 0.04841, 0.407, 0.0205, 0.3976, 0.0, 0.4246, 0.008372, 0.4091, 0.08099, 0.4078, 0.04841, 0.4258, 0.07239, 0.8914, 0.1159, 0.8783, 0.123, 0.8847, 0.0, 0.119, 0.6622, 0.1091, 0.7392, 0.1055, 0.6931, 0.8874, 0.1469, 0.8783, 0.123, 0.8914, 0.1159, 0.119, 0.6622, 0.1549, 0.5469, 0.1194, 0.7779, 0.1091, 0.7392, 0.158, 0.5213, 0.1774, 0.4171, 0.1775, 0.4743, 0.8932, 0.1968, 0.8766, 0.2219, 0.8648, 0.1232, 0.7155, 0.7842, 0.6971, 0.7282, 0.7052, 0.6811, 0.7151, 0.7785, 0.6971, 0.7282, 0.6933, 0.7487, 0.6934, 0.6329, 0.7052, 0.6811, 0.9986, 0.7672, 0.9986, 0.8253, 0.9864, 0.7715, 0.1157, 0.6296, 0.119, 0.6622, 0.1055, 0.6931, 0.1074, 0.624, 0.7201, 0.767, 0.7151, 0.7785, 0.7052, 0.6811, 0.8008, 0.6658, 0.8126, 0.6172, 0.8126, 0.6995, 0.31, 0.4682, 0.3235, 0.4459, 0.329, 0.4964, 0.9181, 0.1607, 0.914, 0.4211, 0.8914, 0.1159, 0.9058, 0.04478, 0.8914, 0.1159, 0.8847, 0.0, 0.9871, 0.8187, 0.9864, 0.7715, 0.9986, 0.8253, 0.9272, 0.3494, 0.9231, 0.4748, 0.914, 0.4211, 0.9181, 0.1607, 0.933, 0.1123, 0.9272, 0.3494, 0.7731, 0.5353, 0.7866, 0.5313, 0.7976, 0.5461, 0.728, 0.7519, 0.7342, 0.7625, 0.7283, 0.776, 0.7201, 0.7635, 0.7451, 0.5537, 0.7544, 0.5456, 0.7731, 0.5353, 0.7789, 0.5603, 0.186, 0.9407, 0.1809, 0.9675, 0.1616, 0.9444, 0.1809, 0.9675, 0.2039, 0.9576, 0.1977, 0.9864, 0.1779, 0.8912, 0.203, 0.8896, 0.186, 0.9407, 0.2186, 0.9235, 0.2039, 0.9576, 0.186, 0.9407, 0.2186, 0.9235, 0.186, 0.9407, 0.203, 0.8896, 0.203, 0.8896, 0.2211, 0.8745, 0.2186, 0.9235, 0.1977, 0.9864, 0.2039, 0.9576, 0.2211, 0.9865, 0.209, 0.9931, 0.1977, 0.9864, 0.2211, 0.9865, 0.7938, 0.5068, 0.7871, 0.5203, 0.7756, 0.5081, 0.914, 0.4211, 0.9144, 0.5324, 0.9033, 0.4487, 0.9144, 0.5324, 0.914, 0.4211, 0.9231, 0.4748, 0.8967, 0.6383, 0.9033, 0.4487, 0.9144, 0.5324, 0.4091, 0.08099, 0.4332, 0.1759, 0.4146, 0.1319, 0.4332, 0.1759, 0.4091, 0.08099, 0.4258, 0.07239, 0.4432, 0.0977, 0.4258, 0.07239, 0.444, 0.01302, 0.4589, 0.0942, 0.4432, 0.0977, 0.444, 0.01302, 0.459, 0.4266, 0.4332, 0.1759, 0.4432, 0.0977, 0.4332, 0.1759, 0.459, 0.4266, 0.4146, 0.1319, 0.4203, 0.5802, 0.4083, 0.4667, 0.4272, 0.5244, 0.4083, 0.4667, 0.4203, 0.5802, 0.3927, 0.506, 0.4083, 0.4667, 0.3933, 0.2029, 0.4255, 0.3543, 0.4272, 0.5244, 0.4301, 0.5884, 0.4203, 0.5802, 0.34, 0.2571, 0.3466, 0.3649, 0.3394, 0.4102, 0.8515, 0.5147, 0.8383, 0.5082, 0.8582, 0.5054, 0.6825, 0.8027, 0.693, 0.7946, 0.693, 0.8182, 0.3509, 0.2727, 0.3636, 0.3472, 0.3466, 0.3649, 0.9801, 0.2884, 0.9855, 0.2818, 0.9884, 0.3021, 0.9797, 0.6531, 0.9889, 0.6936, 0.9736, 0.6817, 0.3501, 0.02758, 0.3762, 0.0138, 0.3749, 0.03175, 0.3762, 0.0138, 0.3501, 0.02758, 0.3507, 0.007422, 0.8561, 0.799, 0.8558, 0.7557, 0.8701, 0.7727, 0.08946, 0.7089, 0.07537, 0.9021, 0.0511, 0.901, 0.07537, 0.9021, 0.08946, 0.7089, 0.09427, 0.7465, 0.1055, 0.6931, 0.09427, 0.7465, 0.08946, 0.7089, 0.09427, 0.7465, 0.1055, 0.6931, 0.1091, 0.7392, 0.1049, 0.7841, 0.09427, 0.7465, 0.1091, 0.7392, 0.1088, 0.8464, 0.1049, 0.7841, 0.1194, 0.7779, 0.1049, 0.7841, 0.1088, 0.8464, 0.0971, 0.8738, 0.6644, 0.6789, 0.6723, 0.6837, 0.6623, 0.7086, 0.9442, 0.8043, 0.9581, 0.8013, 0.9581, 0.8193, 0.9442, 0.8043, 0.9581, 0.8193, 0.9474, 0.8156, 0.6412, 0.7048, 0.6462, 0.6677, 0.6532, 0.6707, 0.2977, 0.3605, 0.2777, 0.1453, 0.3033, 0.3027, 0.2777, 0.1453, 0.2977, 0.3605, 0.2905, 0.3669, 0.7424, 0.3566, 0.7966, 0.1432, 0.7628, 0.3853, 0.7642, 0.1927, 0.7694, 0.1981, 0.7424, 0.3566, 0.3033, 0.3027, 0.3215, 0.3217, 0.3136, 0.342, 0.9875, 0.2383, 0.9782, 0.234, 0.9875, 0.2191, 0.913, 0.8104, 0.9287, 0.7737, 0.9287, 0.8114, 0.1336, 0.8982, 0.144, 0.9469, 0.1169, 0.9001, 0.8108, 0.6995, 0.8108, 0.7133, 0.8008, 0.7086, 0.913, 0.8084, 0.9018, 0.7854, 0.913, 0.7737, 0.9777, 0.8167, 0.9661, 0.8167, 0.9677, 0.8067, 0.2365, 0.5411, 0.2308, 0.6476, 0.1973, 0.7201, 0.1779, 0.8912, 0.192, 0.8372, 0.203, 0.8896, 0.192, 0.8372, 0.1779, 0.8912, 0.1677, 0.8662, 0.6933, 0.7909, 0.7151, 0.7842, 0.7107, 0.8057, 0.9864, 0.7943, 0.9764, 0.7744, 0.9864, 0.7672, 0.9764, 0.7744, 0.9864, 0.7943, 0.9813, 0.8067, 0.5463, 0.5682, 0.5708, 0.5674, 0.5376, 0.6068, 0.5708, 0.5674, 0.5665, 0.9127, 0.5173, 0.9229, 0.6021, 0.9911, 0.5989, 0.9772, 0.6171, 0.9665, 0.5688, 0.9641, 0.5665, 0.9127, 0.5793, 0.9357, 0.5971, 0.9688, 0.5601, 0.9766, 0.5688, 0.9641, 0.7331, 0.5641, 0.729, 0.5494, 0.745, 0.5716, 0.5793, 0.9357, 0.6095, 0.8599, 0.6043, 0.9463, 0.9632, 0.3531, 0.9478, 0.4351, 0.9433, 0.3577, 0.6412, 0.5306, 0.6409, 0.9084, 0.6196, 0.8908, 0.468, 0.01571, 0.4589, 0.0942, 0.444, 0.01302, 0.6409, 0.9084, 0.6412, 0.9888, 0.6249, 0.941, 0.6095, 0.8599, 0.6196, 0.8908, 0.6043, 0.9463, 0.5217, 0.6507, 0.5314, 0.5436, 0.5435, 0.5522, 0.2638, 0.5605, 0.2612, 0.5999, 0.2472, 0.5464, 0.2607, 0.5143, 0.2638, 0.5605, 0.2472, 0.5464, 0.2308, 0.6476, 0.2211, 0.8745, 0.2159, 0.7811, 0.5662, 0.5119, 0.5609, 0.4621, 0.5753, 0.4785, 0.5609, 0.4621, 0.5662, 0.5119, 0.5597, 0.5234, 0.5609, 0.4621, 0.5314, 0.5436, 0.5733, 0.109, 0.5841, 0.5521, 0.5885, 0.414, 0.5994, 0.4885, 0.5708, 0.5674, 0.5883, 0.7938, 0.5665, 0.9127, 0.5696, 0.532, 0.5841, 0.5521, 0.5708, 0.5674, 0.5662, 0.5119, 0.5696, 0.532, 0.5597, 0.5234, 0.7911, 0.8021, 0.7911, 0.818, 0.777, 0.8064, 0.7897, 0.7938, 0.7911, 0.8021, 0.777, 0.8064, 0.2619, 0.9936, 0.267, 0.9667, 0.2777, 0.9926, 0.481, 0.9249, 0.4933, 0.9463, 0.468, 0.9561, 0.4933, 0.9463, 0.481, 0.9249, 0.5067, 0.8912, 0.7257, 0.5029, 0.7348, 0.4936, 0.7451, 0.5128, 0.7257, 0.5029, 0.7168, 0.4999, 0.7348, 0.4936, 0.2273, 0.9727, 0.2277, 0.9559, 0.2457, 0.9628, 0.2277, 0.9559, 0.2273, 0.9727, 0.2039, 0.9576, 0.4933, 0.9463, 0.5039, 0.9644, 0.4755, 0.9633, 0.6874, 0.5142, 0.7172, 0.5228, 0.7009, 0.5273, 0.1677, 0.8662, 0.1685, 0.7961, 0.192, 0.8372, 0.1336, 0.8982, 0.1616, 0.9444, 0.144, 0.9469, 0.1324, 0.8325, 0.1707, 0.5538, 0.1731, 0.599, 0.1963, 0.4571, 0.1731, 0.599, 0.1707, 0.5538, 0.1731, 0.599, 0.1963, 0.4571, 0.2003, 0.4993, 0.1731, 0.599, 0.1685, 0.7961, 0.1552, 0.7627, 0.142, 0.8672, 0.1552, 0.7627, 0.1685, 0.7961, 0.1552, 0.7627, 0.142, 0.8672, 0.1324, 0.8325, 0.2542, 0.2116, 0.2618, 0.09787, 0.2777, 0.05248, 0.2542, 0.2116, 0.2365, 0.5411, 0.1973, 0.7201, 0.7927, 0.716, 0.8108, 0.7147, 0.8025, 0.7269, 0.807, 0.7621, 0.7884, 0.7293, 0.8025, 0.7269, 0.9661, 0.579, 0.9705, 0.5499, 0.9959, 0.5307, 0.6569, 0.8042, 0.6698, 0.7361, 0.6703, 0.7678, 0.6412, 0.7862, 0.6457, 0.7453, 0.6569, 0.8042, 0.1217, 0.8793, 0.1088, 0.8464, 0.1324, 0.8325, 0.7995, 0.6933, 0.7926, 0.6722, 0.8008, 0.6458, 0.7824, 0.6433, 0.7926, 0.6722, 0.7635, 0.6433, 0.9822, 0.3958, 0.9759, 0.43, 0.9632, 0.4316, 0.9295, 0.7737, 0.9193, 0.7557, 0.9201, 0.7007, 0.7635, 0.6433, 0.7788, 0.6928, 0.776, 0.7147, 0.7967, 0.3894, 0.7887, 0.4311, 0.7784, 0.4414, 0.812, 0.08434, 0.8355, 0.0, 0.7628, 0.3853, 0.3047, 0.5151, 0.2987, 0.4271, 0.3099, 0.4333, 0.8355, 0.0, 0.7967, 0.3894, 0.7628, 0.3853, 0.7967, 0.3894, 0.8355, 0.0, 0.8333, 0.1157, 0.8331, 0.7699, 0.8383, 0.7816, 0.8225, 0.8129, 0.8383, 0.7557, 0.8483, 0.7192, 0.8548, 0.7556, 0.8383, 0.7816, 0.8383, 0.8191, 0.8225, 0.8129, 0.8316, 0.7638, 0.811, 0.7889, 0.8152, 0.7699, 0.7435, 0.4776, 0.7081, 0.4724, 0.7276, 0.4653, 0.727, 0.4255, 0.7587, 0.455, 0.7276, 0.4653, 0.7201, 0.8133, 0.7227, 0.7915, 0.7318, 0.8051, 0.9851, 0.5143, 0.9905, 0.5307, 0.9729, 0.5263, 0.9905, 0.4351, 0.9903, 0.4585, 0.9661, 0.4872, 0.7647, 0.7372, 0.7626, 0.7988, 0.7494, 0.7919, 0.8483, 0.7192, 0.8746, 0.7374, 0.8548, 0.7556, 0.8255, 0.7524, 0.8316, 0.7638, 0.8152, 0.7699, 0.869, 0.701, 0.8891, 0.7061, 0.8746, 0.7374, 0.07535, 0.9651, 0.07306, 0.9764, 0.03808, 0.9613, 0.9841, 0.0496, 0.9928, 0.1096, 0.9782, 0.09808, 0.8556, 0.4653, 0.8648, 0.4936, 0.851, 0.4845, 0.8368, 0.4342, 0.8337, 0.4758, 0.8253, 0.4617, 0.8591, 0.422, 0.8534, 0.451, 0.8474, 0.4263, 0.04283, 0.9426, 0.03217, 0.9252, 0.0511, 0.901, 0.8368, 0.4342, 0.8421, 0.09365, 0.8561, 0.154, 0.8421, 0.09365, 0.8368, 0.4342, 0.8161, 0.3975, 0.1074, 0.624, 0.08946, 0.7089, 0.095, 0.633, 0.1074, 0.624, 0.1055, 0.6931, 0.08946, 0.7089, 0.3811, 0.09163, 0.3424, 0.07973, 0.3749, 0.03175, 0.9996, 0.4351, 0.9996, 0.4761, 0.9905, 0.4375, 0.3273, 0.03006, 0.3166, 0.003254, 0.3345, 0.008616, 0.3424, 0.07973, 0.3273, 0.03006, 0.3501, 0.02758, 0.3419, 0.2577, 0.3163, 0.05416, 0.3424, 0.07973, 0.3163, 0.05416, 0.3419, 0.2577, 0.2949, 0.02018, 0.3501, 0.02758, 0.3345, 0.008616, 0.3507, 0.007422, 0.3345, 0.008616, 0.3501, 0.02758, 0.3273, 0.03006, 0.7568, 0.09047, 0.7642, 0.1927, 0.7424, 0.3566, 0.7493, 0.07517, 0.7568, 0.09047, 0.7216, 0.2902, 0.7353, 0.751, 0.7272, 0.6882, 0.7415, 0.7354, 0.9801, 0.2884, 0.9642, 0.3017, 0.9635, 0.2398, 0.731, 0.661, 0.7201, 0.6402, 0.7415, 0.6329, 0.7406, 0.6799, 0.731, 0.661, 0.7415, 0.6329, 0.7019, 0.4457, 0.7081, 0.4724, 0.6929, 0.4746, 0.727, 0.4255, 0.6985, 0.3494, 0.7216, 0.2902, 0.6707, 0.4648, 0.6755, 0.3307, 0.6985, 0.3494, 0.6755, 0.3307, 0.6707, 0.4648, 0.6555, 0.4552, 0.9952, 0.3658, 0.9884, 0.2419, 0.9952, 0.2398, 0.6886, 0.2552, 0.6884, 0.3196, 0.6755, 0.3307, 0.6884, 0.3196, 0.6886, 0.2552, 0.6991, 0.2906, 0.6884, 0.3196, 0.6991, 0.2906, 0.6985, 0.3494, 0.4119, 0.8518, 0.3965, 0.8132, 0.4015, 0.7487, 0.4203, 0.5802, 0.4301, 0.5884, 0.4386, 0.955, 0.9919, 0.1096, 0.9919, 0.1896, 0.9782, 0.1166, 0.3453, 0.2761, 0.3504, 0.3871, 0.332, 0.31, 0.3504, 0.3871, 0.3453, 0.2761, 0.3588, 0.3193, 0.3965, 0.8132, 0.3759, 0.5667, 0.4015, 0.7487, 0.3759, 0.5667, 0.3965, 0.8132, 0.3634, 0.6765, 0.3588, 0.3193, 0.3688, 0.299, 0.3725, 0.3387, 0.6703, 0.8001, 0.6825, 0.7946, 0.6825, 0.8198, 0.398, 0.1545, 0.4148, 0.2276, 0.4255, 0.3543, 0.9649, 0.7429, 0.9488, 0.5264, 0.9661, 0.4351, 0.9448, 0.6532, 0.9649, 0.7429, 0.9661, 0.8013, 0.8987, 0.8084, 0.8987, 0.8172, 0.8891, 0.8111, 0.4148, 0.2276, 0.4337, 0.3535, 0.4255, 0.3543, 0.8175, 0.7021, 0.8164, 0.6003, 0.8383, 0.6901, 0.8365, 0.7524, 0.8175, 0.7021, 0.8383, 0.6901, 0.3874, 0.07467, 0.3932, 0.1079, 0.3811, 0.09163, 0.3932, 0.1079, 0.3874, 0.07467, 0.4091, 0.08099, 0.3874, 0.07467, 0.3749, 0.03175, 0.407, 0.0205, 0.3976, 0.0, 0.407, 0.0205, 0.3749, 0.03175, 0.4258, 0.07239, 0.407, 0.0205, 0.4246, 0.008372, 0.407, 0.0205, 0.4258, 0.07239, 0.4078, 0.04841, 0.4078, 0.04841, 0.4091, 0.08099, 0.3874, 0.07467, 0.158, 0.5213, 0.1707, 0.5538, 0.1549, 0.5469, 0.1707, 0.5538, 0.158, 0.5213, 0.1775, 0.4743, 0.3235, 0.4459, 0.31, 0.4682, 0.3099, 0.4333, 0.7201, 0.767, 0.7052, 0.6811, 0.7201, 0.6501, 0.9058, 0.04478, 0.9181, 0.1607, 0.8914, 0.1159, 0.9659, 0.8013, 0.9659, 0.8197, 0.9581, 0.8118, 0.1157, 0.6296, 0.1234, 0.6132, 0.119, 0.6622, 0.3136, 0.342, 0.3235, 0.4459, 0.3099, 0.4333, 0.3215, 0.3217, 0.3235, 0.4459, 0.3136, 0.342, 0.3235, 0.4459, 0.3215, 0.3217, 0.3504, 0.3871, 0.3634, 0.6765, 0.3235, 0.4459, 0.3504, 0.3871, 0.9231, 0.4748, 0.9272, 0.3494, 0.933, 0.494, 0.9181, 0.1607, 0.9272, 0.3494, 0.914, 0.4211, 0.7789, 0.5603, 0.7731, 0.5353, 0.7976, 0.5461, 0.7342, 0.7625, 0.728, 0.7519, 0.7409, 0.751, 0.1692, 0.9607, 0.1616, 0.9444, 0.1809, 0.9675, 0.1809, 0.9675, 0.186, 0.9407, 0.2039, 0.9576, 0.9025, 0.7191, 0.8891, 0.7189, 0.9099, 0.6907, 0.7871, 0.5203, 0.755, 0.5231, 0.7756, 0.5081])
me_plane_004.materials.append(mat_stalagsm_001)
me_plane_004.use_remesh_preserve_volume = False
me_plane_004.use_remesh_preserve_attributes = False
me_plane_004.use_mirror_vertex_groups = False
me_plane_004.update()

# ---- objects
ob_stalagmite_sm_001 = bpy.data.objects.new('Stalagmite sm.001', me_plane_004)

# ---- transforms, parenting, visibility, modifiers, constraints
ob_stalagmite_sm_001.location = (0.0, 0.0, 4.944)
ob_stalagmite_sm_001.lineart.crease_threshold = 0.0

# ---- collection membership
col_collection_1.objects.link(ob_stalagmite_sm_001)

# ---- scene / render settings (as saved in the file)
scene.frame_start = 1; scene.frame_end = 250; scene.frame_set(175)
scene.render.engine = 'CYCLES'
scene.render.resolution_percentage = 50
scene.render.dither_intensity = 0.0
scene.cycles.use_denoising = False
scene.cycles.samples = 10
scene.cycles.sampling_pattern = 'TABULATED_SOBOL'
scene.cycles.light_sampling_threshold = 0.0
scene.cycles.use_adaptive_sampling = False
scene.cycles.use_light_tree = False
scene.cycles.blur_glossy = 0.0
scene.cycles.pixel_filter_type = 'GAUSSIAN'
scene.cycles.sample_clamp_indirect = 0.0
scene.view_settings.view_transform = 'Standard'
bpy.context.view_layer.update()

# ---- added for rendering (the .blend has no active camera and no usable light): camera, sun
cam_auto = bpy.data.cameras.new('AutoCamera')
cam_auto.lens = 50.0
cam_auto.sensor_width = 36.0
cam_auto.clip_end = 1000.0
ob_auto_camera = bpy.data.objects.new('AutoCamera', cam_auto)
scene.collection.objects.link(ob_auto_camera)
ob_auto_camera.location = (32.2912, -38.6439, 41.2491)
ob_auto_camera.rotation_euler = (1.09748, -7.21219e-08, 0.694738)
scene.camera = ob_auto_camera
light_auto_sun = bpy.data.lights.new('AutoSun', 'SUN')
light_auto_sun.energy = 3.0
light_auto_sun.angle = 0.0523599
ob_auto_sun = bpy.data.objects.new('AutoSun', light_auto_sun)
scene.collection.objects.link(ob_auto_sun)
ob_auto_sun.rotation_euler = (0.872665, 0.174533, 0.523599)
bpy.context.view_layer.update()
